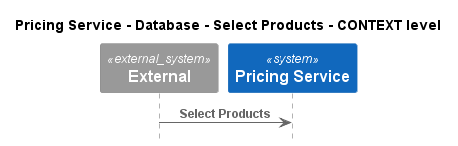

The diagram above was rendered by PlantUML. Its source (embedded in the PNG):
@startuml
!pragma layout smetana
!include ..\..\..\..\..\..\.c4s\C4_Sequence.puml

title Pricing Service - Database - Select Products - CONTEXT level

System_Ext(C4InterFlow.SoftwareSystems.ExternalSystem, "External", "")
System(ECommercePlatform.SoftwareSystems.PricingService, "Pricing Service", "")

Rel(C4InterFlow.SoftwareSystems.ExternalSystem, ECommercePlatform.SoftwareSystems.PricingService, "Select Products")


@enduml